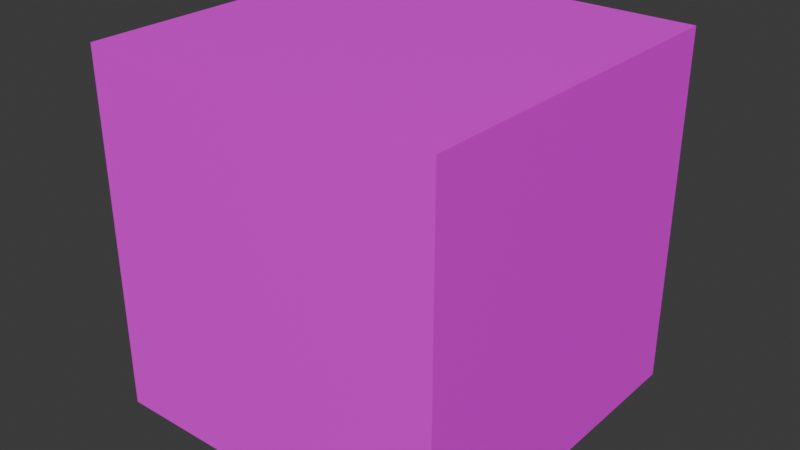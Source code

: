 # Source: cube-companion.blend  (saved by Blender 4.3.34; exported with 4.5.12 LTS)
import bpy
from mathutils import Matrix  # noqa: F401  (used for matrix-valued properties, if any)

bpy.ops.wm.read_factory_settings(use_empty=True)
scene = bpy.context.scene
scene.name = 'Scene'

# ---- collections
col_collection = bpy.data.collections.new('Collection'); scene.collection.children.link(col_collection)

# ---- images (referenced by path relative to the original .blend; pixels are not part of the script)
import os
ASSET_DIR = os.environ.get("B2B_ASSET_DIR", "")  # directory of the original .blend (textures are referenced by path, not embedded)
HERE = os.path.dirname(os.path.abspath(__file__))  # packed textures are extracted next to this script under _unpacked/

def load_image(name, relpath, width, height, colorspace="sRGB"):
    """Load a texture the original file referenced (path relative to the .blend, or extracted next to this script)."""
    p = next((c for c in (os.path.join(HERE, relpath), os.path.join(ASSET_DIR, relpath)) if relpath and os.path.exists(c)), "")
    if p:
        img = bpy.data.images.load(p, check_existing=True)
        img.name = name
    else:  # same state as the original file: an image datablock whose file is absent (Cycles renders it pink)
        img = bpy.data.images.new(name, width, height)
        img.source = "FILE"
        img.filepath = "//" + (relpath or name)
    img.colorspace_settings.name = colorspace
    return img
img_wagner_png = load_image('wagner.png', 'wagner.png', 1024, 1024, 'sRGB')

# ---- materials (node trees are filled in below, after node groups)
mat_material_001 = bpy.data.materials.new('Material.001')

# ---- material node trees
mat_material_001.use_nodes = True; mat_material_001.node_tree.nodes.clear()
_N = mat_material_001.node_tree.nodes; _L = mat_material_001.node_tree.links
n0 = _N.new('ShaderNodeBsdfPrincipled'); n0.name = 'Principled BSDF'; n0.location = (10, 300)
n1 = _N.new('ShaderNodeOutputMaterial'); n1.name = 'Material Output'; n1.location = (300, 300)
n2 = _N.new('ShaderNodeTexImage'); n2.name = 'Image Texture'; n2.location = (-438, 282)
n2.image = img_wagner_png
_L.new(n0.outputs[0], n1.inputs[0])
_L.new(n2.outputs[0], n0.inputs[0])
n1.is_active_output = True

# ---- world
world_world = bpy.data.worlds.new('World'); scene.world = world_world
world_world.use_nodes = True; world_world.node_tree.nodes.clear()
_N = world_world.node_tree.nodes; _L = world_world.node_tree.links
n0 = _N.new('ShaderNodeOutputWorld'); n0.name = 'World Output'; n0.location = (300, 300)
n1 = _N.new('ShaderNodeBackground'); n1.name = 'Background'; n1.location = (10, 300)
n1.inputs[0].default_value = (0.05088, 0.05088, 0.05088, 1.0)
_L.new(n1.outputs[0], n0.inputs[0])
n0.is_active_output = True
world_world.color = (0.05088, 0.05088, 0.05088)
world_world.sun_shadow_jitter_overblur = 0.0

# ---- meshes
me_cube_001 = bpy.data.meshes.new('Cube.001')
me_cube_001.from_pydata([(-0.5, -0.5, -0.5), (-0.5, -0.5, 0.5), (-0.5, 0.5, -0.5), (-0.5, 0.5, 0.5), (0.5, -0.5, -0.5), (0.5, -0.5, 0.5), (0.5, 0.5, -0.5), (0.5, 0.5, 0.5)], [], [(0, 1, 3, 2), (2, 3, 7, 6), (6, 7, 5, 4), (4, 5, 1, 0), (2, 6, 4, 0), (7, 3, 1, 5)])
_uv = me_cube_001.uv_layers.new(name='UVMap')
_uv.uv.foreach_set('vector', [0.02536, 0.02457, 0.992, 0.02457, 0.992, 0.9912, 0.02536, 0.9912, 0.01644, 0.01548, 0.9922, 0.01548, 0.9922, 0.9913, 0.01644, 0.9913, -0.0007612, 0.003394, 1.001, 0.003394, 1.001, 1.001, -0.0007612, 1.001, 0.006143, 0.007269, 0.9939, 0.007269, 0.9939, 0.995, 0.006143, 0.995, 0.001288, 0.00963, 0.9933, 0.00963, 0.9933, 1.002, 0.001288, 1.002, 0.006534, 0.01387, 0.9946, 0.01387, 0.9946, 1.002, 0.006534, 1.002])
me_cube_001.materials.append(mat_material_001)
me_cube_001.update()

# ---- objects
ob_cube = bpy.data.objects.new('Cube', me_cube_001)

# ---- transforms, parenting, visibility, modifiers, constraints
ob_cube.location = (0.0, 0.0, 0.0)

# ---- collection membership
col_collection.objects.link(ob_cube)

# ---- scene / render settings (as saved in the file)
scene.frame_start = 1; scene.frame_end = 250; scene.frame_set(1)
scene.render.engine = 'BLENDER_EEVEE_NEXT'
bpy.context.view_layer.update()

# ---- added for rendering (the .blend has no active camera and no usable light): camera, sun
cam_auto = bpy.data.cameras.new('AutoCamera')
cam_auto.lens = 50.0
cam_auto.sensor_width = 36.0
cam_auto.clip_end = 1000.0
ob_auto_camera = bpy.data.objects.new('AutoCamera', cam_auto)
scene.collection.objects.link(ob_auto_camera)
ob_auto_camera.location = (1.60254, -1.92304, 1.28203)
ob_auto_camera.rotation_euler = (1.09748, -7.21219e-08, 0.694738)
scene.camera = ob_auto_camera
light_auto_sun = bpy.data.lights.new('AutoSun', 'SUN')
light_auto_sun.energy = 3.0
light_auto_sun.angle = 0.0523599
ob_auto_sun = bpy.data.objects.new('AutoSun', light_auto_sun)
scene.collection.objects.link(ob_auto_sun)
ob_auto_sun.rotation_euler = (0.872665, 0.174533, 0.523599)
bpy.context.view_layer.update()
